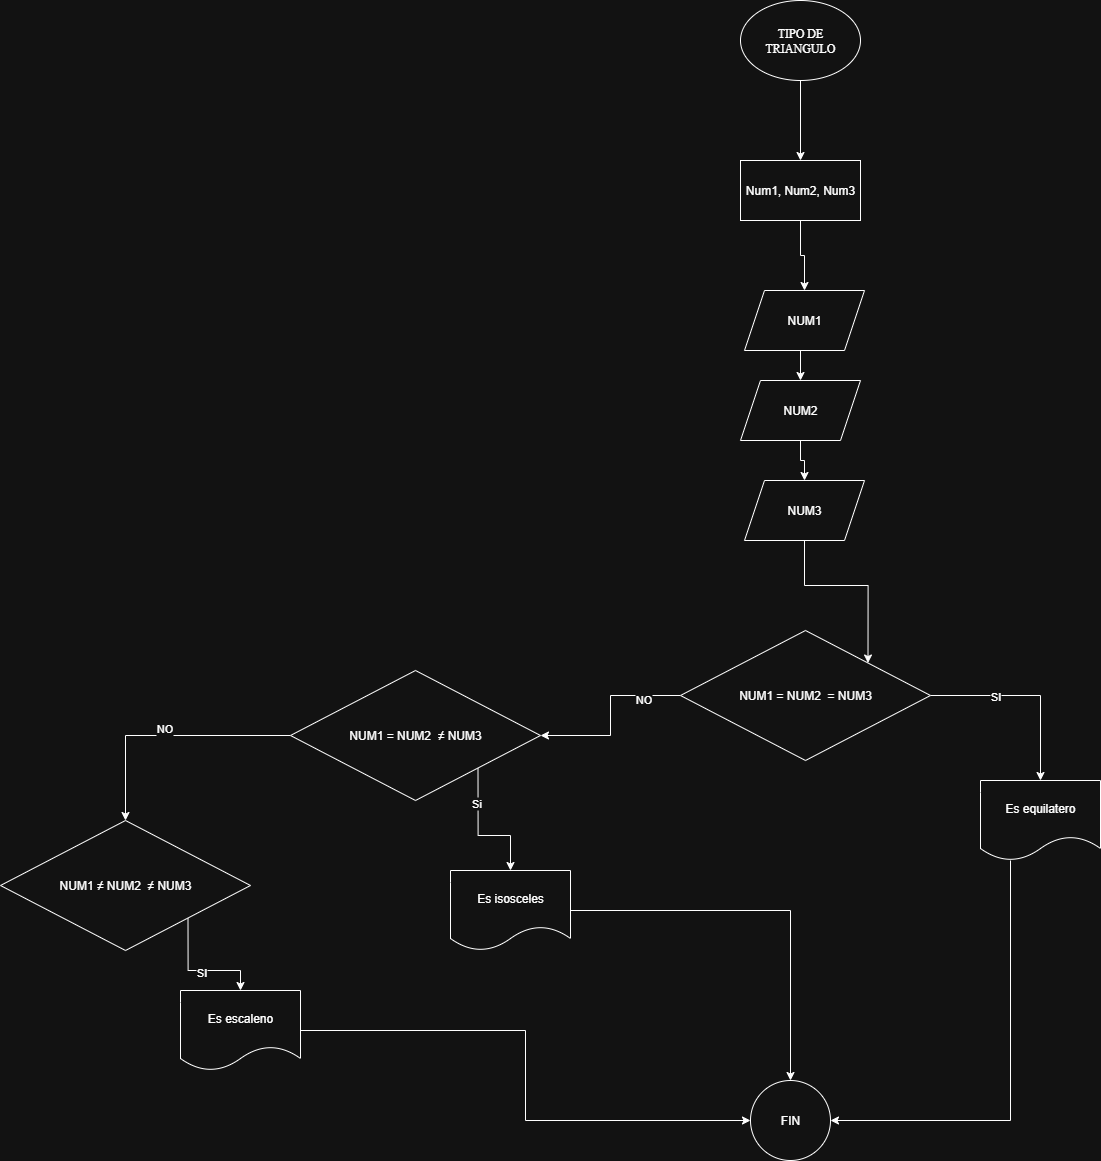

The diagram above was exported from draw.io. Its source (the exported page's mxGraphModel, read from the mxfile embedded in the PNG):
<mxGraphModel dx="2399" dy="928" grid="1" gridSize="10" guides="1" tooltips="1" connect="1" arrows="1" fold="1" page="1" pageScale="1" pageWidth="827" pageHeight="1169" math="0" shadow="0">
  <root>
    <mxCell id="0" />
    <mxCell id="1" parent="0" />
    <mxCell id="RjcOK1IXNEAmPsi3Sm7v-24" style="edgeStyle=orthogonalEdgeStyle;rounded=0;orthogonalLoop=1;jettySize=auto;html=1;exitX=0.5;exitY=1;exitDx=0;exitDy=0;entryX=0.5;entryY=0;entryDx=0;entryDy=0;" parent="1" source="RjcOK1IXNEAmPsi3Sm7v-2" target="RjcOK1IXNEAmPsi3Sm7v-22" edge="1">
      <mxGeometry relative="1" as="geometry" />
    </mxCell>
    <mxCell id="RjcOK1IXNEAmPsi3Sm7v-2" value="&lt;font face=&quot;Times New Roman&quot;&gt;TIPO DE TRIANGULO&lt;/font&gt;" style="ellipse;whiteSpace=wrap;html=1;" parent="1" vertex="1">
      <mxGeometry x="350" y="70" width="120" height="80" as="geometry" />
    </mxCell>
    <mxCell id="RjcOK1IXNEAmPsi3Sm7v-3" value="&lt;font style=&quot;vertical-align: inherit;&quot; dir=&quot;auto&quot;&gt;&lt;font style=&quot;vertical-align: inherit;&quot; dir=&quot;auto&quot;&gt;NUM3&lt;/font&gt;&lt;/font&gt;" style="shape=parallelogram;perimeter=parallelogramPerimeter;whiteSpace=wrap;html=1;fixedSize=1;" parent="1" vertex="1">
      <mxGeometry x="354" y="550" width="120" height="60" as="geometry" />
    </mxCell>
    <mxCell id="RjcOK1IXNEAmPsi3Sm7v-8" style="edgeStyle=orthogonalEdgeStyle;rounded=0;orthogonalLoop=1;jettySize=auto;html=1;entryX=1;entryY=0;entryDx=0;entryDy=0;" parent="1" source="RjcOK1IXNEAmPsi3Sm7v-3" target="RjcOK1IXNEAmPsi3Sm7v-29" edge="1">
      <mxGeometry relative="1" as="geometry">
        <mxPoint x="407" y="690" as="targetPoint" />
      </mxGeometry>
    </mxCell>
    <mxCell id="RjcOK1IXNEAmPsi3Sm7v-25" style="edgeStyle=orthogonalEdgeStyle;rounded=0;orthogonalLoop=1;jettySize=auto;html=1;exitX=0.5;exitY=1;exitDx=0;exitDy=0;entryX=0.5;entryY=0;entryDx=0;entryDy=0;" parent="1" source="RjcOK1IXNEAmPsi3Sm7v-22" target="RjcOK1IXNEAmPsi3Sm7v-23" edge="1">
      <mxGeometry relative="1" as="geometry" />
    </mxCell>
    <mxCell id="RjcOK1IXNEAmPsi3Sm7v-22" value="Num1, Num2, Num3" style="rounded=0;whiteSpace=wrap;html=1;" parent="1" vertex="1">
      <mxGeometry x="350" y="230" width="120" height="60" as="geometry" />
    </mxCell>
    <mxCell id="RjcOK1IXNEAmPsi3Sm7v-27" style="edgeStyle=orthogonalEdgeStyle;rounded=0;orthogonalLoop=1;jettySize=auto;html=1;exitX=0.5;exitY=1;exitDx=0;exitDy=0;entryX=0.5;entryY=0;entryDx=0;entryDy=0;" parent="1" source="RjcOK1IXNEAmPsi3Sm7v-23" target="RjcOK1IXNEAmPsi3Sm7v-26" edge="1">
      <mxGeometry relative="1" as="geometry" />
    </mxCell>
    <mxCell id="RjcOK1IXNEAmPsi3Sm7v-23" value="NUM1" style="shape=parallelogram;perimeter=parallelogramPerimeter;whiteSpace=wrap;html=1;fixedSize=1;" parent="1" vertex="1">
      <mxGeometry x="354" y="360" width="120" height="60" as="geometry" />
    </mxCell>
    <mxCell id="RjcOK1IXNEAmPsi3Sm7v-28" style="edgeStyle=orthogonalEdgeStyle;rounded=0;orthogonalLoop=1;jettySize=auto;html=1;exitX=0.5;exitY=1;exitDx=0;exitDy=0;entryX=0.5;entryY=0;entryDx=0;entryDy=0;" parent="1" source="RjcOK1IXNEAmPsi3Sm7v-26" target="RjcOK1IXNEAmPsi3Sm7v-3" edge="1">
      <mxGeometry relative="1" as="geometry" />
    </mxCell>
    <mxCell id="RjcOK1IXNEAmPsi3Sm7v-26" value="NUM2" style="shape=parallelogram;perimeter=parallelogramPerimeter;whiteSpace=wrap;html=1;fixedSize=1;" parent="1" vertex="1">
      <mxGeometry x="350" y="450" width="120" height="60" as="geometry" />
    </mxCell>
    <mxCell id="RjcOK1IXNEAmPsi3Sm7v-31" style="edgeStyle=orthogonalEdgeStyle;rounded=0;orthogonalLoop=1;jettySize=auto;html=1;exitX=1;exitY=0.5;exitDx=0;exitDy=0;" parent="1" source="RjcOK1IXNEAmPsi3Sm7v-29" target="RjcOK1IXNEAmPsi3Sm7v-30" edge="1">
      <mxGeometry relative="1" as="geometry" />
    </mxCell>
    <mxCell id="RjcOK1IXNEAmPsi3Sm7v-32" value="SI" style="edgeLabel;html=1;align=center;verticalAlign=middle;resizable=0;points=[];" parent="RjcOK1IXNEAmPsi3Sm7v-31" vertex="1" connectable="0">
      <mxGeometry x="-0.3474" y="-1" relative="1" as="geometry">
        <mxPoint y="-1" as="offset" />
      </mxGeometry>
    </mxCell>
    <mxCell id="RjcOK1IXNEAmPsi3Sm7v-38" style="edgeStyle=orthogonalEdgeStyle;rounded=0;orthogonalLoop=1;jettySize=auto;html=1;" parent="1" source="RjcOK1IXNEAmPsi3Sm7v-29" target="RjcOK1IXNEAmPsi3Sm7v-37" edge="1">
      <mxGeometry relative="1" as="geometry" />
    </mxCell>
    <mxCell id="RjcOK1IXNEAmPsi3Sm7v-39" value="NO" style="edgeLabel;html=1;align=center;verticalAlign=middle;resizable=0;points=[];" parent="RjcOK1IXNEAmPsi3Sm7v-38" vertex="1" connectable="0">
      <mxGeometry x="-0.5718" y="3" relative="1" as="geometry">
        <mxPoint as="offset" />
      </mxGeometry>
    </mxCell>
    <mxCell id="RjcOK1IXNEAmPsi3Sm7v-29" value="NUM1 = NUM2&amp;nbsp; = NUM3" style="rhombus;whiteSpace=wrap;html=1;" parent="1" vertex="1">
      <mxGeometry x="290" y="700" width="250" height="130" as="geometry" />
    </mxCell>
    <mxCell id="RjcOK1IXNEAmPsi3Sm7v-34" style="edgeStyle=orthogonalEdgeStyle;rounded=0;orthogonalLoop=1;jettySize=auto;html=1;entryX=1;entryY=0.5;entryDx=0;entryDy=0;" parent="1" source="RjcOK1IXNEAmPsi3Sm7v-30" target="RjcOK1IXNEAmPsi3Sm7v-33" edge="1">
      <mxGeometry relative="1" as="geometry">
        <Array as="points">
          <mxPoint x="620" y="1190" />
        </Array>
      </mxGeometry>
    </mxCell>
    <mxCell id="RjcOK1IXNEAmPsi3Sm7v-30" value="Es equilatero" style="shape=document;whiteSpace=wrap;html=1;boundedLbl=1;" parent="1" vertex="1">
      <mxGeometry x="590" y="850" width="120" height="80" as="geometry" />
    </mxCell>
    <mxCell id="RjcOK1IXNEAmPsi3Sm7v-33" value="FIN" style="ellipse;whiteSpace=wrap;html=1;aspect=fixed;" parent="1" vertex="1">
      <mxGeometry x="360" y="1150" width="80" height="80" as="geometry" />
    </mxCell>
    <mxCell id="RjcOK1IXNEAmPsi3Sm7v-42" style="edgeStyle=orthogonalEdgeStyle;rounded=0;orthogonalLoop=1;jettySize=auto;html=1;exitX=1;exitY=1;exitDx=0;exitDy=0;entryX=0.5;entryY=0;entryDx=0;entryDy=0;" parent="1" source="RjcOK1IXNEAmPsi3Sm7v-37" target="RjcOK1IXNEAmPsi3Sm7v-40" edge="1">
      <mxGeometry relative="1" as="geometry" />
    </mxCell>
    <mxCell id="RjcOK1IXNEAmPsi3Sm7v-43" value="Si" style="edgeLabel;html=1;align=center;verticalAlign=middle;resizable=0;points=[];" parent="RjcOK1IXNEAmPsi3Sm7v-42" vertex="1" connectable="0">
      <mxGeometry x="-0.4824" y="-3" relative="1" as="geometry">
        <mxPoint as="offset" />
      </mxGeometry>
    </mxCell>
    <mxCell id="RjcOK1IXNEAmPsi3Sm7v-45" value="NO&lt;div&gt;&lt;br&gt;&lt;/div&gt;" style="edgeStyle=orthogonalEdgeStyle;rounded=0;orthogonalLoop=1;jettySize=auto;html=1;exitX=0;exitY=0.5;exitDx=0;exitDy=0;entryX=0.5;entryY=0;entryDx=0;entryDy=0;" parent="1" source="RjcOK1IXNEAmPsi3Sm7v-37" target="RjcOK1IXNEAmPsi3Sm7v-44" edge="1">
      <mxGeometry relative="1" as="geometry" />
    </mxCell>
    <mxCell id="RjcOK1IXNEAmPsi3Sm7v-37" value="NUM1 = NUM2&amp;nbsp; ≠&amp;nbsp;NUM3" style="rhombus;whiteSpace=wrap;html=1;" parent="1" vertex="1">
      <mxGeometry x="-100" y="740" width="250" height="130" as="geometry" />
    </mxCell>
    <mxCell id="RjcOK1IXNEAmPsi3Sm7v-49" style="edgeStyle=orthogonalEdgeStyle;rounded=0;orthogonalLoop=1;jettySize=auto;html=1;exitX=1;exitY=0.5;exitDx=0;exitDy=0;entryX=0.5;entryY=0;entryDx=0;entryDy=0;" parent="1" source="RjcOK1IXNEAmPsi3Sm7v-40" target="RjcOK1IXNEAmPsi3Sm7v-33" edge="1">
      <mxGeometry relative="1" as="geometry" />
    </mxCell>
    <mxCell id="RjcOK1IXNEAmPsi3Sm7v-40" value="Es isosceles" style="shape=document;whiteSpace=wrap;html=1;boundedLbl=1;" parent="1" vertex="1">
      <mxGeometry x="60" y="940" width="120" height="80" as="geometry" />
    </mxCell>
    <mxCell id="RjcOK1IXNEAmPsi3Sm7v-47" style="edgeStyle=orthogonalEdgeStyle;rounded=0;orthogonalLoop=1;jettySize=auto;html=1;exitX=1;exitY=1;exitDx=0;exitDy=0;entryX=0.5;entryY=0;entryDx=0;entryDy=0;" parent="1" source="RjcOK1IXNEAmPsi3Sm7v-44" target="RjcOK1IXNEAmPsi3Sm7v-46" edge="1">
      <mxGeometry relative="1" as="geometry" />
    </mxCell>
    <mxCell id="RjcOK1IXNEAmPsi3Sm7v-48" value="SI" style="edgeLabel;html=1;align=center;verticalAlign=middle;resizable=0;points=[];" parent="RjcOK1IXNEAmPsi3Sm7v-47" vertex="1" connectable="0">
      <mxGeometry x="0.0643" y="-1" relative="1" as="geometry">
        <mxPoint x="-1" as="offset" />
      </mxGeometry>
    </mxCell>
    <mxCell id="RjcOK1IXNEAmPsi3Sm7v-44" value="NUM1 ≠ NUM2&amp;nbsp; ≠&amp;nbsp;NUM3" style="rhombus;whiteSpace=wrap;html=1;" parent="1" vertex="1">
      <mxGeometry x="-390" y="890" width="250" height="130" as="geometry" />
    </mxCell>
    <mxCell id="RjcOK1IXNEAmPsi3Sm7v-50" style="edgeStyle=orthogonalEdgeStyle;rounded=0;orthogonalLoop=1;jettySize=auto;html=1;exitX=1;exitY=0.5;exitDx=0;exitDy=0;entryX=0;entryY=0.5;entryDx=0;entryDy=0;" parent="1" source="RjcOK1IXNEAmPsi3Sm7v-46" target="RjcOK1IXNEAmPsi3Sm7v-33" edge="1">
      <mxGeometry relative="1" as="geometry" />
    </mxCell>
    <mxCell id="RjcOK1IXNEAmPsi3Sm7v-46" value="Es escaleno" style="shape=document;whiteSpace=wrap;html=1;boundedLbl=1;" parent="1" vertex="1">
      <mxGeometry x="-210" y="1060" width="120" height="80" as="geometry" />
    </mxCell>
  </root>
</mxGraphModel>